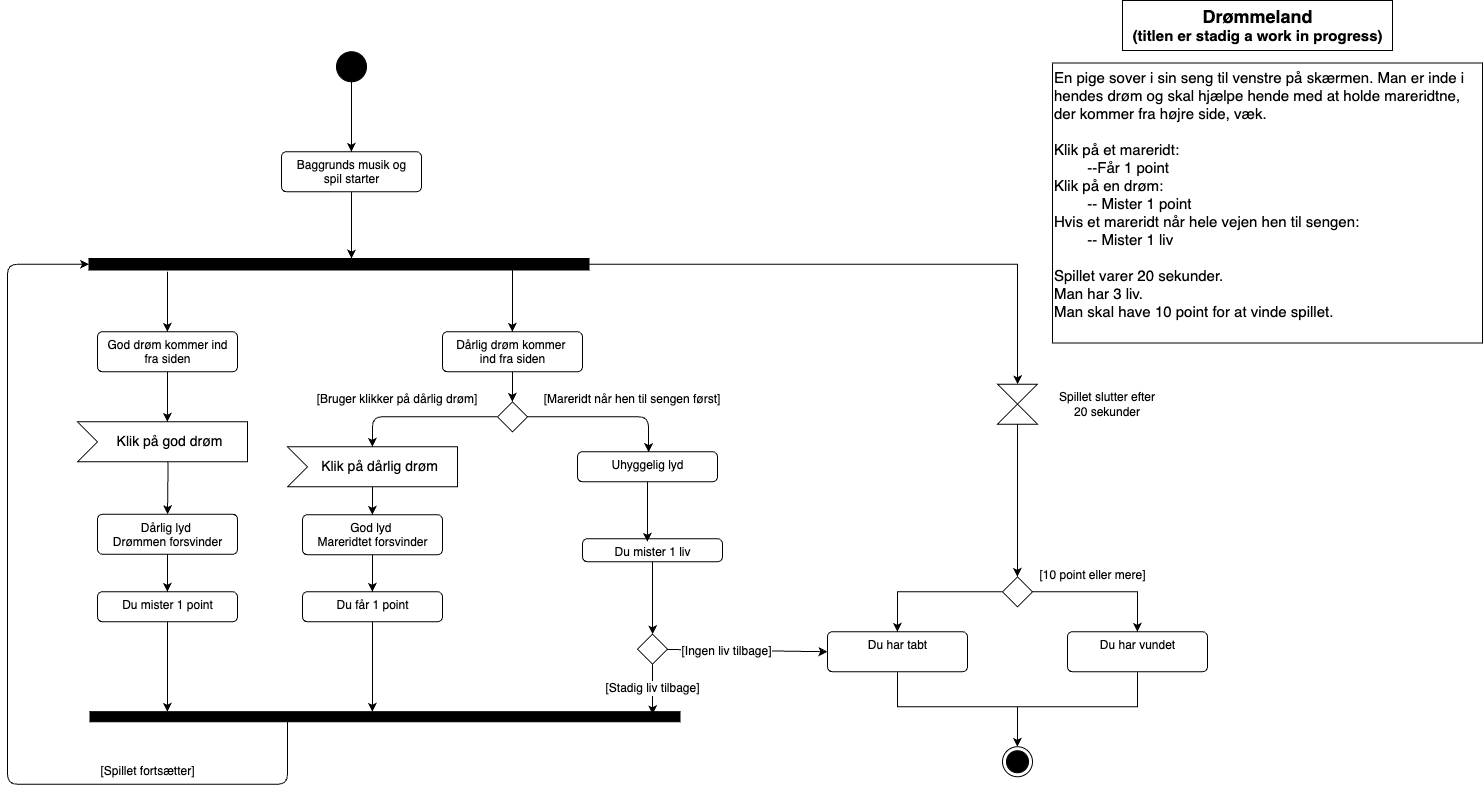

The diagram above was exported from draw.io. Its source (the exported page's mxGraphModel, read from the mxfile embedded in the PNG):
<mxGraphModel dx="1809" dy="1255" grid="1" gridSize="10" guides="1" tooltips="1" connect="1" arrows="1" fold="1" page="1" pageScale="1" pageWidth="1600" pageHeight="900" background="#ffffff" math="0" shadow="0">
  <root>
    <mxCell id="0" />
    <mxCell id="1" parent="0" />
    <mxCell id="2" style="edgeStyle=none;html=1;strokeColor=#000000;" parent="1" source="3" target="5" edge="1">
      <mxGeometry relative="1" as="geometry">
        <mxPoint x="399" y="191.25" as="targetPoint" />
      </mxGeometry>
    </mxCell>
    <mxCell id="3" value="" style="ellipse;fillColor=strokeColor;strokeColor=#000000;" parent="1" vertex="1">
      <mxGeometry x="384" y="101.25" width="30" height="30" as="geometry" />
    </mxCell>
    <mxCell id="4" style="edgeStyle=none;html=1;strokeColor=#000000;" parent="1" source="5" target="9" edge="1">
      <mxGeometry relative="1" as="geometry">
        <mxPoint x="399" y="311.25" as="targetPoint" />
      </mxGeometry>
    </mxCell>
    <mxCell id="5" value="Baggrunds musik og &lt;br&gt;spil starter" style="html=1;align=center;verticalAlign=top;rounded=1;absoluteArcSize=1;arcSize=10;dashed=0;strokeColor=#000000;labelBackgroundColor=none;fillColor=none;fontColor=#000000;" parent="1" vertex="1">
      <mxGeometry x="329" y="201.25" width="140" height="40" as="geometry" />
    </mxCell>
    <mxCell id="6" style="edgeStyle=none;html=1;strokeColor=#000000;" parent="1" target="11" edge="1">
      <mxGeometry relative="1" as="geometry">
        <mxPoint x="398.9999999999998" y="381.2500000000001" as="targetPoint" />
        <mxPoint x="215.00000000000023" y="321.25" as="sourcePoint" />
        <Array as="points" />
      </mxGeometry>
    </mxCell>
    <mxCell id="7" style="edgeStyle=none;html=1;entryX=0.5;entryY=0;entryDx=0;entryDy=0;strokeColor=#000000;" parent="1" source="9" target="15" edge="1">
      <mxGeometry relative="1" as="geometry">
        <mxPoint x="398.9999999999998" y="401.2500000000001" as="targetPoint" />
        <mxPoint x="465" y="321.25" as="sourcePoint" />
      </mxGeometry>
    </mxCell>
    <mxCell id="8" style="edgeStyle=none;html=1;fontSize=12;fontColor=#FFFFFF;entryX=0.5;entryY=0;entryDx=0;entryDy=0;rounded=0;strokeColor=#000000;" parent="1" source="9" target="13" edge="1">
      <mxGeometry relative="1" as="geometry">
        <mxPoint x="1105" y="373.75" as="targetPoint" />
        <Array as="points">
          <mxPoint x="1065" y="313.75" />
        </Array>
      </mxGeometry>
    </mxCell>
    <mxCell id="9" value="" style="html=1;points=[];perimeter=orthogonalPerimeter;fillColor=strokeColor;rotation=90;strokeColor=#000000;" parent="1" vertex="1">
      <mxGeometry x="380.75" y="63.75" width="11.5" height="500" as="geometry" />
    </mxCell>
    <mxCell id="10" style="edgeStyle=none;html=1;entryX=0.529;entryY=0;entryDx=0;entryDy=0;entryPerimeter=0;strokeColor=#000000;" parent="1" source="11" target="17" edge="1">
      <mxGeometry relative="1" as="geometry">
        <mxPoint x="274.9999999999998" y="471.25" as="targetPoint" />
      </mxGeometry>
    </mxCell>
    <mxCell id="11" value="God drøm kommer ind &lt;br&gt;fra siden" style="html=1;align=center;verticalAlign=top;rounded=1;absoluteArcSize=1;arcSize=10;dashed=0;fontColor=#000000;fillColor=none;strokeColor=#000000;" parent="1" vertex="1">
      <mxGeometry x="144.99999999999977" y="381.2500000000001" width="140" height="40" as="geometry" />
    </mxCell>
    <mxCell id="12" style="edgeStyle=none;html=1;fontSize=12;fontColor=#FFFFFF;entryX=0.5;entryY=0;entryDx=0;entryDy=0;strokeColor=#000000;" parent="1" source="13" target="41" edge="1">
      <mxGeometry relative="1" as="geometry">
        <mxPoint x="1065" y="636.25" as="targetPoint" />
      </mxGeometry>
    </mxCell>
    <mxCell id="13" value="" style="shape=collate;whiteSpace=wrap;html=1;" parent="1" vertex="1">
      <mxGeometry x="1045" y="433.75" width="40" height="40" as="geometry" />
    </mxCell>
    <mxCell id="14" style="edgeStyle=none;html=1;entryX=0.5;entryY=0;entryDx=0;entryDy=0;fontColor=#FFFFFF;strokeColor=#000000;" parent="1" source="15" target="28" edge="1">
      <mxGeometry relative="1" as="geometry" />
    </mxCell>
    <mxCell id="15" value="Dårlig drøm kommer&amp;nbsp;&lt;br&gt;ind fra siden" style="html=1;align=center;verticalAlign=top;rounded=1;absoluteArcSize=1;arcSize=10;dashed=0;fontColor=#000000;fillColor=none;strokeColor=#000000;" parent="1" vertex="1">
      <mxGeometry x="490" y="381.25" width="140" height="40" as="geometry" />
    </mxCell>
    <mxCell id="16" style="edgeStyle=none;html=1;entryX=0.5;entryY=0;entryDx=0;entryDy=0;fontColor=#FFFFFF;exitX=0.533;exitY=1;exitDx=0;exitDy=0;exitPerimeter=0;strokeColor=#000000;" parent="1" source="17" target="19" edge="1">
      <mxGeometry relative="1" as="geometry" />
    </mxCell>
    <mxCell id="17" value="&lt;font&gt;Klik på god drøm&lt;/font&gt;" style="html=1;shape=mxgraph.infographic.ribbonSimple;notch1=20;notch2=0;align=center;verticalAlign=middle;fontSize=14;fontStyle=0;fillColor=none;flipH=0;spacingRight=0;spacingLeft=14;fontColor=#000000;strokeColor=#000000;" parent="1" vertex="1">
      <mxGeometry x="125" y="471.25" width="170" height="40" as="geometry" />
    </mxCell>
    <mxCell id="18" style="edgeStyle=none;html=1;entryX=0.5;entryY=0;entryDx=0;entryDy=0;fontColor=#FFFFFF;strokeColor=#000000;" parent="1" source="19" target="21" edge="1">
      <mxGeometry relative="1" as="geometry" />
    </mxCell>
    <mxCell id="19" value="Dårlig lyd&amp;nbsp;&lt;br&gt;Drømmen forsvinder" style="html=1;align=center;verticalAlign=top;rounded=1;absoluteArcSize=1;arcSize=10;dashed=0;fontColor=#000000;fillColor=none;strokeColor=#000000;" parent="1" vertex="1">
      <mxGeometry x="145" y="563.75" width="140" height="40" as="geometry" />
    </mxCell>
    <mxCell id="20" style="edgeStyle=none;html=1;fontColor=#FFFFFF;strokeColor=#000000;" parent="1" source="21" edge="1">
      <mxGeometry relative="1" as="geometry">
        <mxPoint x="215.00000000000023" y="761.25" as="targetPoint" />
      </mxGeometry>
    </mxCell>
    <mxCell id="21" value="Du mister 1 point" style="html=1;align=center;verticalAlign=top;rounded=1;absoluteArcSize=1;arcSize=10;dashed=0;fontColor=#000000;fillColor=none;strokeColor=#000000;" parent="1" vertex="1">
      <mxGeometry x="145" y="641.25" width="140" height="30" as="geometry" />
    </mxCell>
    <mxCell id="22" style="edgeStyle=none;html=1;entryX=0.5;entryY=0;entryDx=0;entryDy=0;fontColor=#FFFFFF;strokeColor=#000000;" parent="1" source="23" target="25" edge="1">
      <mxGeometry relative="1" as="geometry" />
    </mxCell>
    <mxCell id="23" value="God lyd&amp;nbsp;&lt;br&gt;Mareridtet forsvinder" style="html=1;align=center;verticalAlign=top;rounded=1;absoluteArcSize=1;arcSize=10;dashed=0;fontColor=#000000;fillColor=none;strokeColor=#000000;" parent="1" vertex="1">
      <mxGeometry x="350" y="564.25" width="140" height="40" as="geometry" />
    </mxCell>
    <mxCell id="24" style="edgeStyle=none;html=1;fontColor=#FFFFFF;strokeColor=#000000;" parent="1" source="25" edge="1">
      <mxGeometry relative="1" as="geometry">
        <mxPoint x="420" y="761.25" as="targetPoint" />
      </mxGeometry>
    </mxCell>
    <mxCell id="25" value="Du får 1 point" style="html=1;align=center;verticalAlign=top;rounded=1;absoluteArcSize=1;arcSize=10;dashed=0;fontColor=#000000;fillColor=none;strokeColor=#000000;" parent="1" vertex="1">
      <mxGeometry x="350" y="641.25" width="140" height="30" as="geometry" />
    </mxCell>
    <mxCell id="26" style="edgeStyle=none;html=1;fontColor=#FFFFFF;entryX=0;entryY=0;entryDx=85;entryDy=0;rounded=1;strokeColor=#000000;entryPerimeter=0;" parent="1" source="28" target="54" edge="1">
      <mxGeometry relative="1" as="geometry">
        <mxPoint x="420" y="511.25" as="targetPoint" />
        <Array as="points">
          <mxPoint x="420" y="466.25" />
        </Array>
      </mxGeometry>
    </mxCell>
    <mxCell id="27" style="edgeStyle=none;html=1;fontColor=#FFFFFF;entryX=0.508;entryY=0.011;entryDx=0;entryDy=0;entryPerimeter=0;strokeColor=#000000;" parent="1" source="28" target="30" edge="1">
      <mxGeometry relative="1" as="geometry">
        <mxPoint x="685" y="501.25" as="targetPoint" />
        <Array as="points">
          <mxPoint x="696" y="466.25" />
        </Array>
      </mxGeometry>
    </mxCell>
    <mxCell id="28" value="" style="rhombus;fontColor=#FFFFFF;" parent="1" vertex="1">
      <mxGeometry x="545" y="451.25" width="30" height="30" as="geometry" />
    </mxCell>
    <mxCell id="29" style="edgeStyle=none;html=1;entryX=0.464;entryY=0.13;entryDx=0;entryDy=0;entryPerimeter=0;fontSize=12;fontColor=#FFFFFF;strokeColor=#000000;" parent="1" source="30" target="32" edge="1">
      <mxGeometry relative="1" as="geometry" />
    </mxCell>
    <mxCell id="30" value="Uhyggelig lyd" style="html=1;align=center;verticalAlign=top;rounded=1;absoluteArcSize=1;arcSize=10;dashed=0;fontColor=#000000;fillColor=none;strokeColor=#000000;" parent="1" vertex="1">
      <mxGeometry x="625" y="501.25" width="140" height="30" as="geometry" />
    </mxCell>
    <mxCell id="31" style="edgeStyle=none;html=1;fontSize=12;fontColor=#FFFFFF;strokeColor=#000000;" parent="1" source="32" edge="1">
      <mxGeometry relative="1" as="geometry">
        <mxPoint x="700" y="683.75" as="targetPoint" />
      </mxGeometry>
    </mxCell>
    <mxCell id="32" value="&lt;font style=&quot;font-size: 12px;&quot;&gt;Du mister 1 liv&lt;/font&gt;" style="html=1;align=center;verticalAlign=top;rounded=1;absoluteArcSize=1;arcSize=10;dashed=0;fontColor=#000000;fillColor=none;strokeColor=#000000;" parent="1" vertex="1">
      <mxGeometry x="630" y="588.25" width="140" height="23" as="geometry" />
    </mxCell>
    <mxCell id="33" value="&lt;font&gt;[Stadig liv tilbage]&lt;/font&gt;" style="edgeStyle=none;html=1;fontSize=12;fontColor=#000000;strokeColor=#000000;labelBackgroundColor=#FFFFFF;" parent="1" source="36" edge="1">
      <mxGeometry x="0.0074" relative="1" as="geometry">
        <mxPoint x="700" y="763.75" as="targetPoint" />
        <mxPoint as="offset" />
      </mxGeometry>
    </mxCell>
    <mxCell id="34" style="edgeStyle=none;html=1;fontSize=12;fontColor=#FFFFFF;entryX=0;entryY=0.5;entryDx=0;entryDy=0;strokeColor=#000000;" parent="1" source="36" target="43" edge="1">
      <mxGeometry relative="1" as="geometry">
        <mxPoint x="905" y="698.75" as="targetPoint" />
      </mxGeometry>
    </mxCell>
    <mxCell id="35" value="&lt;font&gt;[Ingen liv tilbage]&lt;/font&gt;" style="edgeLabel;html=1;align=center;verticalAlign=middle;resizable=0;points=[];fontSize=12;fontColor=#000000;labelBackgroundColor=#FFFFFF;" parent="34" vertex="1" connectable="0">
      <mxGeometry x="-0.2617" relative="1" as="geometry">
        <mxPoint as="offset" />
      </mxGeometry>
    </mxCell>
    <mxCell id="36" value="" style="rhombus;fontSize=12;fontColor=#FFFFFF;" parent="1" vertex="1">
      <mxGeometry x="685" y="683.75" width="30" height="30" as="geometry" />
    </mxCell>
    <mxCell id="37" style="edgeStyle=none;html=1;fontSize=12;fontColor=#FFFFFF;strokeColor=#000000;" parent="1" source="38" target="9" edge="1">
      <mxGeometry relative="1" as="geometry">
        <mxPoint x="55" y="273.75" as="targetPoint" />
        <Array as="points">
          <mxPoint x="335" y="833.75" />
          <mxPoint x="55" y="833.75" />
          <mxPoint x="55" y="313.75" />
        </Array>
      </mxGeometry>
    </mxCell>
    <mxCell id="38" value="" style="html=1;points=[];perimeter=orthogonalPerimeter;fillColor=strokeColor;fontSize=12;fontColor=#FFFFFF;rotation=90;strokeColor=#000000;" parent="1" vertex="1">
      <mxGeometry x="427.5" y="471.25" width="10" height="590" as="geometry" />
    </mxCell>
    <mxCell id="39" style="edgeStyle=none;html=1;fontSize=12;fontColor=#FFFFFF;entryX=0.5;entryY=0;entryDx=0;entryDy=0;rounded=0;strokeColor=#000000;" parent="1" source="41" target="43" edge="1">
      <mxGeometry relative="1" as="geometry">
        <mxPoint x="945" y="686.25" as="targetPoint" />
        <Array as="points">
          <mxPoint x="945" y="641.25" />
        </Array>
      </mxGeometry>
    </mxCell>
    <mxCell id="40" style="edgeStyle=none;html=1;fontSize=12;fontColor=#FFFFFF;rounded=0;strokeColor=#000000;" parent="1" source="41" target="45" edge="1">
      <mxGeometry relative="1" as="geometry">
        <mxPoint x="1195" y="676.25" as="targetPoint" />
        <Array as="points">
          <mxPoint x="1185" y="641.25" />
        </Array>
      </mxGeometry>
    </mxCell>
    <mxCell id="41" value="" style="rhombus;fontSize=12;fontColor=#FFFFFF;" parent="1" vertex="1">
      <mxGeometry x="1050" y="626.25" width="30" height="30" as="geometry" />
    </mxCell>
    <mxCell id="42" style="edgeStyle=none;html=1;fontSize=12;fontColor=#FFFFFF;endArrow=none;endFill=0;rounded=0;strokeColor=#000000;" parent="1" source="43" edge="1">
      <mxGeometry relative="1" as="geometry">
        <mxPoint x="1085" y="756.25" as="targetPoint" />
        <Array as="points">
          <mxPoint x="945" y="756.25" />
        </Array>
      </mxGeometry>
    </mxCell>
    <mxCell id="43" value="Du har tabt" style="html=1;align=center;verticalAlign=top;rounded=1;absoluteArcSize=1;arcSize=10;dashed=0;fontSize=12;fontColor=#000000;fillColor=none;strokeColor=#000000;" parent="1" vertex="1">
      <mxGeometry x="875" y="681.25" width="140" height="40" as="geometry" />
    </mxCell>
    <mxCell id="44" style="edgeStyle=none;html=1;fontSize=12;fontColor=#FFFFFF;rounded=0;strokeColor=#000000;entryX=0.5;entryY=0;entryDx=0;entryDy=0;" parent="1" source="45" target="46" edge="1">
      <mxGeometry relative="1" as="geometry">
        <mxPoint x="1065" y="786.25" as="targetPoint" />
        <Array as="points">
          <mxPoint x="1185" y="756.25" />
          <mxPoint x="1065" y="756.25" />
        </Array>
      </mxGeometry>
    </mxCell>
    <mxCell id="45" value="Du har vundet" style="html=1;align=center;verticalAlign=top;rounded=1;absoluteArcSize=1;arcSize=10;dashed=0;fontSize=12;fontColor=#000000;" parent="1" vertex="1">
      <mxGeometry x="1115" y="681.25" width="140" height="40" as="geometry" />
    </mxCell>
    <mxCell id="46" value="" style="ellipse;html=1;shape=endState;fillColor=strokeColor;fontSize=12;fontColor=#FFFFFF;strokeColor=#000000;" parent="1" vertex="1">
      <mxGeometry x="1050" y="796.25" width="30" height="30" as="geometry" />
    </mxCell>
    <mxCell id="47" value="Spillet slutter efter 20 sekunder" style="text;strokeColor=none;align=center;fillColor=none;html=1;verticalAlign=middle;whiteSpace=wrap;rounded=0;fontSize=12;fontColor=#000000;" parent="1" vertex="1">
      <mxGeometry x="1105" y="438.75" width="100" height="30" as="geometry" />
    </mxCell>
    <mxCell id="48" value="&lt;font style=&quot;font-size: 12px;&quot;&gt;[Bruger klikker på dårlig drøm]&lt;/font&gt;" style="text;strokeColor=none;align=center;fillColor=none;html=1;verticalAlign=middle;whiteSpace=wrap;rounded=0;fontSize=12;fontColor=#000000;" parent="1" vertex="1">
      <mxGeometry x="355" y="433.75" width="180" height="30" as="geometry" />
    </mxCell>
    <mxCell id="49" value="&lt;font style=&quot;font-size: 12px;&quot;&gt;[Mareridt når hen til sengen først]&lt;/font&gt;" style="text;strokeColor=none;align=center;fillColor=none;html=1;verticalAlign=middle;whiteSpace=wrap;rounded=0;fontSize=12;fontColor=#000000;" parent="1" vertex="1">
      <mxGeometry x="590" y="433.75" width="180" height="30" as="geometry" />
    </mxCell>
    <mxCell id="50" value="&lt;font style=&quot;font-size: 12px;&quot;&gt;[10 point eller mere]&lt;/font&gt;" style="text;html=1;align=center;verticalAlign=middle;resizable=0;points=[];autosize=1;strokeColor=none;fillColor=none;fontSize=10;fontColor=#000000;" parent="1" vertex="1">
      <mxGeometry x="1075" y="610" width="130" height="30" as="geometry" />
    </mxCell>
    <mxCell id="51" value="&lt;span style=&quot;background-color: initial; font-size: 15px;&quot;&gt;En pige sover i sin seng til venstre på skærmen. Man er inde i &lt;br&gt;hendes drøm&amp;nbsp;&lt;/span&gt;&lt;font style=&quot;font-size: 15px;&quot;&gt;og skal hjælpe hende med at holde mareridtne, &lt;br&gt;der kommer fra højre side, væk.&lt;br&gt;&lt;br&gt;Klik på et mareridt: &lt;br&gt;&lt;span style=&quot;white-space: pre;&quot;&gt;&#09;&lt;/span&gt;--Får 1 point&lt;br&gt;Klik på en drøm: &lt;br&gt;&lt;span style=&quot;white-space: pre;&quot;&gt;&#09;&lt;/span&gt;-- Mister 1 point&lt;br&gt;Hvis et mareridt når hele vejen hen til sengen: &lt;br&gt;&lt;span style=&quot;white-space: pre;&quot;&gt;&#09;&lt;/span&gt;-- Mister 1 liv&lt;br&gt;&lt;br&gt;Spillet varer 20 sekunder. &lt;br&gt;Man har 3 liv.&lt;br&gt;Man skal have 10 point for at vinde spillet.&lt;br&gt;&lt;/font&gt;&lt;div style=&quot;font-size: 15px;&quot;&gt;&lt;span style=&quot;background-color: initial;&quot;&gt;&amp;nbsp;&lt;/span&gt;&lt;/div&gt;" style="text;html=1;align=left;verticalAlign=middle;resizable=0;points=[];autosize=1;strokeColor=default;fillColor=none;fontSize=10;fontColor=#000000;perimeterSpacing=0;rounded=0;glass=0;" parent="1" vertex="1">
      <mxGeometry x="1100" y="112.5" width="430" height="280" as="geometry" />
    </mxCell>
    <mxCell id="52" value="&lt;font style=&quot;font-size: 12px;&quot;&gt;[Spillet fortsætter]&lt;/font&gt;" style="text;html=1;align=center;verticalAlign=middle;resizable=0;points=[];autosize=1;strokeColor=none;fillColor=none;fontSize=15;fontColor=#000000;" parent="1" vertex="1">
      <mxGeometry x="135" y="803.75" width="120" height="30" as="geometry" />
    </mxCell>
    <mxCell id="53" value="&lt;b style=&quot;&quot;&gt;&lt;font style=&quot;font-size: 18px;&quot;&gt;Drømmeland &lt;/font&gt;&lt;br&gt;&lt;span style=&quot;font-size: 15px;&quot;&gt;(titlen er stadig a work in progress)&lt;/span&gt;&lt;/b&gt;" style="text;html=1;align=center;verticalAlign=middle;resizable=0;points=[];autosize=1;strokeColor=default;fillColor=none;fontSize=12;fontColor=#000000;" parent="1" vertex="1">
      <mxGeometry x="1170" y="50" width="270" height="50" as="geometry" />
    </mxCell>
    <mxCell id="55" style="edgeStyle=none;html=1;strokeColor=#000000;fontColor=#000000;" edge="1" parent="1" source="54" target="23">
      <mxGeometry relative="1" as="geometry" />
    </mxCell>
    <mxCell id="54" value="&lt;font&gt;Klik på dårlig drøm&lt;/font&gt;" style="html=1;shape=mxgraph.infographic.ribbonSimple;notch1=20;notch2=0;align=center;verticalAlign=middle;fontSize=14;fontStyle=0;fillColor=none;flipH=0;spacingRight=0;spacingLeft=14;fontColor=#000000;strokeColor=#000000;" vertex="1" parent="1">
      <mxGeometry x="335" y="496.25" width="170" height="40" as="geometry" />
    </mxCell>
  </root>
</mxGraphModel>